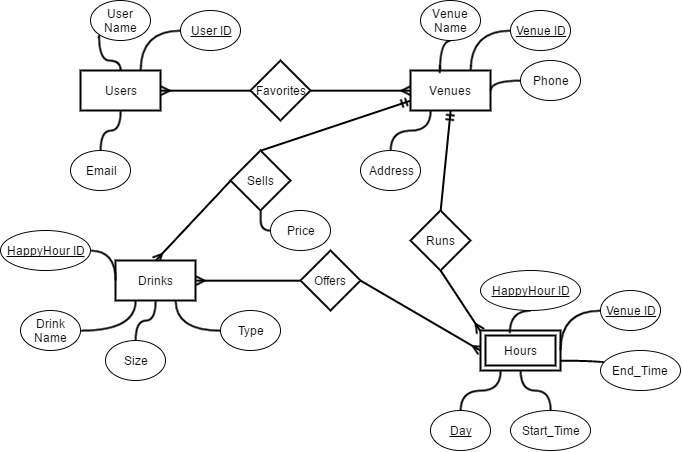

The diagram above was exported from draw.io. Its source (the exported page's mxGraphModel, read from the mxfile embedded in the PNG):
<mxGraphModel dx="959" dy="624" grid="1" gridSize="10" guides="1" tooltips="1" connect="1" arrows="1" fold="1" page="1" pageScale="1" pageWidth="850" pageHeight="1100" background="#ffffff" math="0" shadow="0">
  <root>
    <mxCell id="0" />
    <mxCell id="1" parent="0" />
    <mxCell id="2" value="Users" style="whiteSpace=wrap;html=1;strokeWidth=2;" parent="1" vertex="1">
      <mxGeometry x="130" y="200" width="80" height="40" as="geometry" />
    </mxCell>
    <mxCell id="27" style="edgeStyle=orthogonalEdgeStyle;curved=1;html=1;exitX=0;exitY=0.5;entryX=0.75;entryY=0;startArrow=none;startFill=0;endArrow=none;endFill=0;jettySize=auto;orthogonalLoop=1;strokeWidth=2;" parent="1" source="3" target="2" edge="1">
      <mxGeometry relative="1" as="geometry" />
    </mxCell>
    <mxCell id="3" value="&lt;u&gt;User ID&lt;/u&gt;" style="ellipse;whiteSpace=wrap;html=1;strokeWidth=1;" parent="1" vertex="1">
      <mxGeometry x="230" y="140" width="60" height="40" as="geometry" />
    </mxCell>
    <mxCell id="28" style="edgeStyle=orthogonalEdgeStyle;curved=1;html=1;exitX=0;exitY=1;startArrow=none;startFill=0;endArrow=none;endFill=0;jettySize=auto;orthogonalLoop=1;strokeWidth=2;" parent="1" source="5" target="2" edge="1">
      <mxGeometry relative="1" as="geometry" />
    </mxCell>
    <mxCell id="5" value="User Name" style="ellipse;whiteSpace=wrap;html=1;strokeWidth=1;" parent="1" vertex="1">
      <mxGeometry x="140" y="130" width="60" height="40" as="geometry" />
    </mxCell>
    <mxCell id="29" style="edgeStyle=orthogonalEdgeStyle;curved=1;html=1;exitX=0.5;exitY=0;entryX=0.5;entryY=1;startArrow=none;startFill=0;endArrow=none;endFill=0;jettySize=auto;orthogonalLoop=1;strokeWidth=2;" parent="1" source="7" target="2" edge="1">
      <mxGeometry relative="1" as="geometry" />
    </mxCell>
    <mxCell id="7" value="Email" style="ellipse;whiteSpace=wrap;html=1;strokeWidth=1;" parent="1" vertex="1">
      <mxGeometry x="120" y="280" width="60" height="40" as="geometry" />
    </mxCell>
    <mxCell id="9" value="" style="endArrow=none;html=1;strokeWidth=2;exitX=1;exitY=0.5;startArrow=ERmany;startFill=0;endFill=0;entryX=0;entryY=0.5;" parent="1" source="2" target="10" edge="1">
      <mxGeometry width="50" height="50" relative="1" as="geometry">
        <mxPoint x="290" y="260" as="sourcePoint" />
        <mxPoint x="290" y="220" as="targetPoint" />
      </mxGeometry>
    </mxCell>
    <mxCell id="10" value="Favorites" style="rhombus;whiteSpace=wrap;html=1;strokeWidth=2;" parent="1" vertex="1">
      <mxGeometry x="300" y="190" width="60" height="60" as="geometry" />
    </mxCell>
    <mxCell id="11" value="" style="endArrow=none;html=1;strokeWidth=2;startArrow=ERmany;startFill=0;endFill=0;entryX=1;entryY=0.5;exitX=0;exitY=0.5;" parent="1" source="12" target="10" edge="1">
      <mxGeometry width="50" height="50" relative="1" as="geometry">
        <mxPoint x="460" y="220" as="sourcePoint" />
        <mxPoint x="310" y="230" as="targetPoint" />
      </mxGeometry>
    </mxCell>
    <mxCell id="30" style="html=1;exitX=0;exitY=0.75;startArrow=ERmandOne;startFill=0;endArrow=none;endFill=0;jettySize=auto;orthogonalLoop=1;strokeWidth=2;rounded=0;entryX=0.5;entryY=0;" parent="1" source="12" target="31" edge="1">
      <mxGeometry relative="1" as="geometry">
        <mxPoint x="370" y="310" as="targetPoint" />
      </mxGeometry>
    </mxCell>
    <mxCell id="12" value="Venues" style="whiteSpace=wrap;html=1;strokeWidth=2;" parent="1" vertex="1">
      <mxGeometry x="460" y="200" width="80" height="40" as="geometry" />
    </mxCell>
    <mxCell id="26" style="edgeStyle=orthogonalEdgeStyle;curved=1;html=1;exitX=0;exitY=0.5;entryX=0.75;entryY=0;startArrow=none;startFill=0;endArrow=none;endFill=0;jettySize=auto;orthogonalLoop=1;strokeWidth=2;" parent="1" source="13" target="12" edge="1">
      <mxGeometry relative="1" as="geometry" />
    </mxCell>
    <mxCell id="13" value="&lt;u&gt;Venue ID&lt;/u&gt;" style="ellipse;whiteSpace=wrap;html=1;strokeWidth=1;" parent="1" vertex="1">
      <mxGeometry x="560" y="140" width="60" height="40" as="geometry" />
    </mxCell>
    <mxCell id="25" style="edgeStyle=orthogonalEdgeStyle;curved=1;html=1;exitX=0.5;exitY=1;entryX=0.363;entryY=0.075;entryPerimeter=0;startArrow=none;startFill=0;endArrow=none;endFill=0;jettySize=auto;orthogonalLoop=1;strokeWidth=2;" parent="1" source="15" target="12" edge="1">
      <mxGeometry relative="1" as="geometry" />
    </mxCell>
    <mxCell id="15" value="Venue Name" style="ellipse;whiteSpace=wrap;html=1;strokeWidth=1;" parent="1" vertex="1">
      <mxGeometry x="470" y="130" width="60" height="40" as="geometry" />
    </mxCell>
    <mxCell id="24" style="edgeStyle=orthogonalEdgeStyle;curved=1;html=1;exitX=0.5;exitY=0;entryX=0.25;entryY=1;startArrow=none;startFill=0;endArrow=none;endFill=0;jettySize=auto;orthogonalLoop=1;strokeWidth=2;" parent="1" source="17" target="12" edge="1">
      <mxGeometry relative="1" as="geometry" />
    </mxCell>
    <mxCell id="17" value="Address" style="ellipse;whiteSpace=wrap;html=1;strokeWidth=1;" parent="1" vertex="1">
      <mxGeometry x="410" y="280" width="60" height="40" as="geometry" />
    </mxCell>
    <mxCell id="23" style="html=1;exitX=0;exitY=0.5;entryX=1;entryY=0.5;startArrow=none;startFill=0;endArrow=none;endFill=0;jettySize=auto;orthogonalLoop=1;strokeWidth=2;rounded=1;edgeStyle=orthogonalEdgeStyle;elbow=vertical;curved=1;" parent="1" source="20" target="12" edge="1">
      <mxGeometry relative="1" as="geometry">
        <mxPoint x="610" y="190" as="targetPoint" />
      </mxGeometry>
    </mxCell>
    <mxCell id="20" value="Phone" style="ellipse;whiteSpace=wrap;html=1;strokeWidth=1;" parent="1" vertex="1">
      <mxGeometry x="570" y="190" width="60" height="40" as="geometry" />
    </mxCell>
    <mxCell id="32" style="edgeStyle=orthogonalEdgeStyle;rounded=1;html=1;exitX=0.5;exitY=1;startArrow=none;startFill=0;endArrow=none;endFill=0;jettySize=auto;orthogonalLoop=1;strokeWidth=2;" parent="1" source="31" edge="1">
      <mxGeometry relative="1" as="geometry">
        <mxPoint x="360" y="370" as="targetPoint" />
        <Array as="points">
          <mxPoint x="340" y="360" />
          <mxPoint x="360" y="360" />
        </Array>
      </mxGeometry>
    </mxCell>
    <mxCell id="35" style="rounded=0;html=1;exitX=0;exitY=0.5;startArrow=none;startFill=0;endArrow=ERmany;endFill=0;jettySize=auto;orthogonalLoop=1;strokeWidth=2;entryX=0.5;entryY=0;" parent="1" source="31" target="36" edge="1">
      <mxGeometry relative="1" as="geometry">
        <mxPoint x="240" y="400" as="targetPoint" />
      </mxGeometry>
    </mxCell>
    <mxCell id="31" value="Sells" style="rhombus;whiteSpace=wrap;html=1;strokeWidth=2;" parent="1" vertex="1">
      <mxGeometry x="280" y="280" width="60" height="60" as="geometry" />
    </mxCell>
    <mxCell id="34" value="Price" style="ellipse;whiteSpace=wrap;html=1;strokeWidth=1;" parent="1" vertex="1">
      <mxGeometry x="320" y="340" width="60" height="40" as="geometry" />
    </mxCell>
    <mxCell id="36" value="Drinks" style="whiteSpace=wrap;html=1;strokeWidth=2;" parent="1" vertex="1">
      <mxGeometry x="165" y="390" width="80" height="40" as="geometry" />
    </mxCell>
    <mxCell id="37" style="edgeStyle=orthogonalEdgeStyle;curved=1;html=1;exitX=0;exitY=0.5;entryX=0.75;entryY=1;startArrow=none;startFill=0;endArrow=none;endFill=0;jettySize=auto;orthogonalLoop=1;strokeWidth=2;" parent="1" source="38" target="36" edge="1">
      <mxGeometry relative="1" as="geometry">
        <mxPoint x="230" y="500" as="targetPoint" />
        <Array as="points">
          <mxPoint x="225" y="460" />
        </Array>
      </mxGeometry>
    </mxCell>
    <mxCell id="38" value="Type" style="ellipse;whiteSpace=wrap;html=1;strokeWidth=1;" parent="1" vertex="1">
      <mxGeometry x="270" y="440" width="60" height="40" as="geometry" />
    </mxCell>
    <mxCell id="43" style="edgeStyle=orthogonalEdgeStyle;rounded=1;html=1;exitX=1;exitY=0.5;entryX=0.25;entryY=1;startArrow=none;startFill=0;endArrow=none;endFill=0;jettySize=auto;orthogonalLoop=1;strokeWidth=2;curved=1;" parent="1" source="40" target="36" edge="1">
      <mxGeometry relative="1" as="geometry" />
    </mxCell>
    <mxCell id="40" value="Drink Name" style="ellipse;whiteSpace=wrap;html=1;strokeWidth=1;" parent="1" vertex="1">
      <mxGeometry x="70" y="440" width="60" height="40" as="geometry" />
    </mxCell>
    <mxCell id="41" style="edgeStyle=orthogonalEdgeStyle;curved=1;html=1;exitX=0.5;exitY=0;entryX=0.5;entryY=1;startArrow=none;startFill=0;endArrow=none;endFill=0;jettySize=auto;orthogonalLoop=1;strokeWidth=2;" parent="1" source="42" target="36" edge="1">
      <mxGeometry relative="1" as="geometry" />
    </mxCell>
    <mxCell id="42" value="Size" style="ellipse;whiteSpace=wrap;html=1;strokeWidth=1;" parent="1" vertex="1">
      <mxGeometry x="155" y="470" width="60" height="40" as="geometry" />
    </mxCell>
    <mxCell id="44" style="edgeStyle=orthogonalEdgeStyle;rounded=1;html=1;exitX=1;exitY=0.5;entryX=0;entryY=0.5;startArrow=none;startFill=0;endArrow=none;endFill=0;jettySize=auto;orthogonalLoop=1;strokeWidth=2;elbow=vertical;curved=1;" parent="1" source="45" target="36" edge="1">
      <mxGeometry relative="1" as="geometry">
        <mxPoint x="165" y="360" as="targetPoint" />
      </mxGeometry>
    </mxCell>
    <mxCell id="45" value="&lt;u&gt;HappyHour ID&lt;/u&gt;" style="ellipse;whiteSpace=wrap;html=1;strokeWidth=1;" parent="1" vertex="1">
      <mxGeometry x="50" y="360" width="90" height="40" as="geometry" />
    </mxCell>
    <mxCell id="46" style="html=1;startArrow=ERmany;startFill=0;endArrow=none;endFill=0;jettySize=auto;orthogonalLoop=1;strokeWidth=2;rounded=0;entryX=1;entryY=0.5;exitX=0;exitY=0.5;" parent="1" source="49" target="48" edge="1">
      <mxGeometry relative="1" as="geometry">
        <mxPoint x="440" y="410" as="targetPoint" />
        <mxPoint x="500" y="410" as="sourcePoint" />
      </mxGeometry>
    </mxCell>
    <mxCell id="47" style="rounded=0;html=1;exitX=0;exitY=0.5;startArrow=none;startFill=0;endArrow=ERmany;endFill=0;jettySize=auto;orthogonalLoop=1;strokeWidth=2;entryX=1;entryY=0.5;" parent="1" source="48" target="36" edge="1">
      <mxGeometry relative="1" as="geometry">
        <mxPoint x="275" y="490" as="targetPoint" />
      </mxGeometry>
    </mxCell>
    <mxCell id="48" value="Offers" style="rhombus;whiteSpace=wrap;html=1;strokeWidth=2;" parent="1" vertex="1">
      <mxGeometry x="350" y="380" width="60" height="60" as="geometry" />
    </mxCell>
    <mxCell id="49" value="Hours" style="whiteSpace=wrap;html=1;strokeWidth=2;" parent="1" vertex="1">
      <mxGeometry x="530" y="460" width="80" height="40" as="geometry" />
    </mxCell>
    <mxCell id="50" style="edgeStyle=orthogonalEdgeStyle;curved=1;html=1;exitX=0;exitY=0.5;entryX=0.75;entryY=0;startArrow=none;startFill=0;endArrow=none;endFill=0;jettySize=auto;orthogonalLoop=1;strokeWidth=2;" parent="1" source="51" edge="1">
      <mxGeometry relative="1" as="geometry">
        <mxPoint x="610" y="480" as="targetPoint" />
      </mxGeometry>
    </mxCell>
    <mxCell id="51" value="&lt;u&gt;Venue ID&lt;/u&gt;" style="ellipse;whiteSpace=wrap;html=1;strokeWidth=1;" parent="1" vertex="1">
      <mxGeometry x="650" y="420" width="60" height="40" as="geometry" />
    </mxCell>
    <mxCell id="52" style="edgeStyle=orthogonalEdgeStyle;curved=1;html=1;exitX=0.5;exitY=1;entryX=0.363;entryY=0.075;entryPerimeter=0;startArrow=none;startFill=0;endArrow=none;endFill=0;jettySize=auto;orthogonalLoop=1;strokeWidth=2;" parent="1" source="53" target="49" edge="1">
      <mxGeometry relative="1" as="geometry" />
    </mxCell>
    <mxCell id="53" value="&lt;u&gt;HappyHour ID&lt;/u&gt;" style="ellipse;whiteSpace=wrap;html=1;strokeWidth=1;" parent="1" vertex="1">
      <mxGeometry x="530" y="400" width="100" height="40" as="geometry" />
    </mxCell>
    <mxCell id="54" style="edgeStyle=orthogonalEdgeStyle;curved=1;html=1;exitX=0.5;exitY=0;entryX=0.25;entryY=1;startArrow=none;startFill=0;endArrow=none;endFill=0;jettySize=auto;orthogonalLoop=1;strokeWidth=2;" parent="1" source="55" target="49" edge="1">
      <mxGeometry relative="1" as="geometry" />
    </mxCell>
    <mxCell id="55" value="&lt;u&gt;Day&lt;/u&gt;" style="ellipse;whiteSpace=wrap;html=1;strokeWidth=1;" parent="1" vertex="1">
      <mxGeometry x="480" y="540" width="60" height="40" as="geometry" />
    </mxCell>
    <mxCell id="56" style="edgeStyle=orthogonalEdgeStyle;curved=1;html=1;exitX=0.5;exitY=0;entryX=0.5;entryY=1;startArrow=none;startFill=0;endArrow=none;endFill=0;jettySize=auto;orthogonalLoop=1;strokeWidth=2;" parent="1" source="57" target="49" edge="1">
      <mxGeometry relative="1" as="geometry" />
    </mxCell>
    <mxCell id="57" value="Start_Time" style="ellipse;whiteSpace=wrap;html=1;strokeWidth=1;" parent="1" vertex="1">
      <mxGeometry x="560" y="540" width="80" height="40" as="geometry" />
    </mxCell>
    <mxCell id="60" style="edgeStyle=orthogonalEdgeStyle;curved=1;html=1;exitX=0.5;exitY=0;entryX=1;entryY=0.75;startArrow=none;startFill=0;endArrow=none;endFill=0;jettySize=auto;orthogonalLoop=1;strokeWidth=2;" parent="1" source="61" target="49" edge="1">
      <mxGeometry relative="1" as="geometry">
        <mxPoint x="650" y="480" as="targetPoint" />
        <Array as="points">
          <mxPoint x="680" y="510" />
          <mxPoint x="680" y="490" />
        </Array>
      </mxGeometry>
    </mxCell>
    <mxCell id="61" value="End_Time" style="ellipse;whiteSpace=wrap;html=1;strokeWidth=1;" parent="1" vertex="1">
      <mxGeometry x="650" y="480" width="80" height="40" as="geometry" />
    </mxCell>
    <mxCell id="62" style="html=1;exitX=0.5;exitY=1;startArrow=ERmandOne;startFill=0;endArrow=none;endFill=0;jettySize=auto;orthogonalLoop=1;strokeWidth=2;rounded=0;entryX=0.5;entryY=0;" parent="1" source="12" target="64" edge="1">
      <mxGeometry relative="1" as="geometry">
        <mxPoint x="518" y="360" as="targetPoint" />
        <mxPoint x="608" y="280" as="sourcePoint" />
      </mxGeometry>
    </mxCell>
    <mxCell id="63" style="rounded=0;html=1;exitX=0.5;exitY=1;startArrow=none;startFill=0;endArrow=ERmany;endFill=0;jettySize=auto;orthogonalLoop=1;strokeWidth=2;entryX=0;entryY=0.025;entryPerimeter=0;" parent="1" source="64" target="49" edge="1">
      <mxGeometry relative="1" as="geometry">
        <mxPoint x="353" y="440" as="targetPoint" />
      </mxGeometry>
    </mxCell>
    <mxCell id="64" value="Runs" style="rhombus;whiteSpace=wrap;html=1;strokeWidth=2;" parent="1" vertex="1">
      <mxGeometry x="460" y="340" width="60" height="60" as="geometry" />
    </mxCell>
    <mxCell id="65" value="Hours" style="whiteSpace=wrap;html=1;strokeWidth=2;" vertex="1" parent="1">
      <mxGeometry x="535" y="465" width="70" height="30" as="geometry" />
    </mxCell>
  </root>
</mxGraphModel>